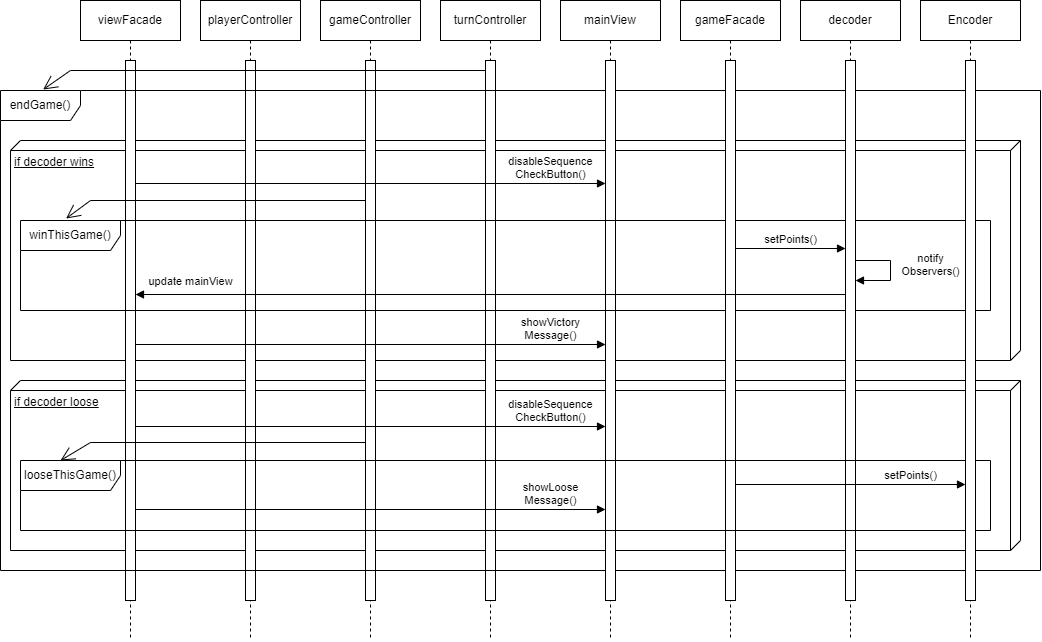

The diagram above was exported from draw.io. Its source (the exported page's mxGraphModel, read from the mxfile embedded in the PNG):
<mxGraphModel dx="1195" dy="697" grid="1" gridSize="10" guides="1" tooltips="1" connect="1" arrows="1" fold="1" page="1" pageScale="1" pageWidth="850" pageHeight="1100" math="0" shadow="0">
  <root>
    <mxCell id="0" />
    <mxCell id="1" parent="0" />
    <mxCell id="TMl2DxdPdafFjGOr8NzD-8" value="if decoder loose" style="verticalAlign=top;align=left;spacingTop=8;spacingLeft=2;spacingRight=12;shape=cube;size=10;direction=south;fontStyle=4;html=1;whiteSpace=wrap;" vertex="1" parent="1">
      <mxGeometry x="50" y="420" width="1010" height="170" as="geometry" />
    </mxCell>
    <mxCell id="ArKPZyIrEfX9HiMApys2-1" value="if decoder wins" style="verticalAlign=top;align=left;spacingTop=8;spacingLeft=2;spacingRight=12;shape=cube;size=10;direction=south;fontStyle=4;html=1;whiteSpace=wrap;" vertex="1" parent="1">
      <mxGeometry x="50" y="180" width="1010" height="220" as="geometry" />
    </mxCell>
    <mxCell id="aHahTvZMV3ks7bHIBklL-1" value="viewFacade" style="shape=umlLifeline;perimeter=lifelinePerimeter;whiteSpace=wrap;html=1;container=1;dropTarget=0;collapsible=0;recursiveResize=0;outlineConnect=0;portConstraint=eastwest;newEdgeStyle={&quot;curved&quot;:0,&quot;rounded&quot;:0};" vertex="1" parent="1">
      <mxGeometry x="120" y="40" width="100" height="640" as="geometry" />
    </mxCell>
    <mxCell id="aHahTvZMV3ks7bHIBklL-2" value="" style="html=1;points=[[0,0,0,0,5],[0,1,0,0,-5],[1,0,0,0,5],[1,1,0,0,-5]];perimeter=orthogonalPerimeter;outlineConnect=0;targetShapes=umlLifeline;portConstraint=eastwest;newEdgeStyle={&quot;curved&quot;:0,&quot;rounded&quot;:0};" vertex="1" parent="aHahTvZMV3ks7bHIBklL-1">
      <mxGeometry x="45" y="60" width="10" height="540" as="geometry" />
    </mxCell>
    <mxCell id="aHahTvZMV3ks7bHIBklL-3" value="playerController" style="shape=umlLifeline;perimeter=lifelinePerimeter;whiteSpace=wrap;html=1;container=1;dropTarget=0;collapsible=0;recursiveResize=0;outlineConnect=0;portConstraint=eastwest;newEdgeStyle={&quot;curved&quot;:0,&quot;rounded&quot;:0};" vertex="1" parent="1">
      <mxGeometry x="240" y="40" width="100" height="640" as="geometry" />
    </mxCell>
    <mxCell id="aHahTvZMV3ks7bHIBklL-4" value="" style="html=1;points=[[0,0,0,0,5],[0,1,0,0,-5],[1,0,0,0,5],[1,1,0,0,-5]];perimeter=orthogonalPerimeter;outlineConnect=0;targetShapes=umlLifeline;portConstraint=eastwest;newEdgeStyle={&quot;curved&quot;:0,&quot;rounded&quot;:0};" vertex="1" parent="aHahTvZMV3ks7bHIBklL-3">
      <mxGeometry x="45" y="60" width="10" height="540" as="geometry" />
    </mxCell>
    <mxCell id="aHahTvZMV3ks7bHIBklL-5" value="gameController" style="shape=umlLifeline;perimeter=lifelinePerimeter;whiteSpace=wrap;html=1;container=1;dropTarget=0;collapsible=0;recursiveResize=0;outlineConnect=0;portConstraint=eastwest;newEdgeStyle={&quot;curved&quot;:0,&quot;rounded&quot;:0};" vertex="1" parent="1">
      <mxGeometry x="360" y="40" width="100" height="640" as="geometry" />
    </mxCell>
    <mxCell id="aHahTvZMV3ks7bHIBklL-6" value="" style="html=1;points=[[0,0,0,0,5],[0,1,0,0,-5],[1,0,0,0,5],[1,1,0,0,-5]];perimeter=orthogonalPerimeter;outlineConnect=0;targetShapes=umlLifeline;portConstraint=eastwest;newEdgeStyle={&quot;curved&quot;:0,&quot;rounded&quot;:0};" vertex="1" parent="aHahTvZMV3ks7bHIBklL-5">
      <mxGeometry x="45" y="60" width="10" height="540" as="geometry" />
    </mxCell>
    <mxCell id="a7w2a0n3ylQCrZc2FM7k-1" value="turnController" style="shape=umlLifeline;perimeter=lifelinePerimeter;whiteSpace=wrap;html=1;container=1;dropTarget=0;collapsible=0;recursiveResize=0;outlineConnect=0;portConstraint=eastwest;newEdgeStyle={&quot;curved&quot;:0,&quot;rounded&quot;:0};" vertex="1" parent="1">
      <mxGeometry x="480" y="40" width="100" height="640" as="geometry" />
    </mxCell>
    <mxCell id="a7w2a0n3ylQCrZc2FM7k-2" value="" style="html=1;points=[[0,0,0,0,5],[0,1,0,0,-5],[1,0,0,0,5],[1,1,0,0,-5]];perimeter=orthogonalPerimeter;outlineConnect=0;targetShapes=umlLifeline;portConstraint=eastwest;newEdgeStyle={&quot;curved&quot;:0,&quot;rounded&quot;:0};" vertex="1" parent="a7w2a0n3ylQCrZc2FM7k-1">
      <mxGeometry x="45" y="60" width="10" height="540" as="geometry" />
    </mxCell>
    <mxCell id="ZJo9Oq-bxrN6KWj_q584-1" value="endGame()" style="shape=umlFrame;whiteSpace=wrap;html=1;pointerEvents=0;width=80;height=30;" vertex="1" parent="1">
      <mxGeometry x="40" y="130" width="1040" height="480" as="geometry" />
    </mxCell>
    <mxCell id="ZJo9Oq-bxrN6KWj_q584-2" value="" style="endArrow=open;endFill=1;endSize=12;html=1;rounded=0;entryX=0.041;entryY=-0.002;entryDx=0;entryDy=0;entryPerimeter=0;" edge="1" parent="1" source="a7w2a0n3ylQCrZc2FM7k-2" target="ZJo9Oq-bxrN6KWj_q584-1">
      <mxGeometry width="160" relative="1" as="geometry">
        <mxPoint x="190" y="190" as="sourcePoint" />
        <mxPoint x="350" y="190" as="targetPoint" />
        <Array as="points">
          <mxPoint x="110" y="110" />
        </Array>
      </mxGeometry>
    </mxCell>
    <mxCell id="rB5bnwmaLi58EQBdUZX9-1" value="mainView" style="shape=umlLifeline;perimeter=lifelinePerimeter;whiteSpace=wrap;html=1;container=1;dropTarget=0;collapsible=0;recursiveResize=0;outlineConnect=0;portConstraint=eastwest;newEdgeStyle={&quot;curved&quot;:0,&quot;rounded&quot;:0};" vertex="1" parent="1">
      <mxGeometry x="600" y="40" width="100" height="640" as="geometry" />
    </mxCell>
    <mxCell id="rB5bnwmaLi58EQBdUZX9-2" value="" style="html=1;points=[[0,0,0,0,5],[0,1,0,0,-5],[1,0,0,0,5],[1,1,0,0,-5]];perimeter=orthogonalPerimeter;outlineConnect=0;targetShapes=umlLifeline;portConstraint=eastwest;newEdgeStyle={&quot;curved&quot;:0,&quot;rounded&quot;:0};" vertex="1" parent="rB5bnwmaLi58EQBdUZX9-1">
      <mxGeometry x="45" y="60" width="10" height="540" as="geometry" />
    </mxCell>
    <mxCell id="rB5bnwmaLi58EQBdUZX9-3" value="disableSequence&lt;br&gt;CheckButton()" style="html=1;verticalAlign=bottom;endArrow=block;curved=0;rounded=0;" edge="1" parent="1">
      <mxGeometry x="0.766" width="80" relative="1" as="geometry">
        <mxPoint x="175" y="223.0000000000001" as="sourcePoint" />
        <mxPoint x="644.9999999999998" y="223.0000000000001" as="targetPoint" />
        <mxPoint as="offset" />
      </mxGeometry>
    </mxCell>
    <mxCell id="rB5bnwmaLi58EQBdUZX9-4" value="winThisGame()" style="shape=umlFrame;whiteSpace=wrap;html=1;pointerEvents=0;width=100;height=30;" vertex="1" parent="1">
      <mxGeometry x="60" y="260" width="970" height="90" as="geometry" />
    </mxCell>
    <mxCell id="rB5bnwmaLi58EQBdUZX9-6" value="" style="endArrow=open;endFill=1;endSize=12;html=1;rounded=0;entryX=0.047;entryY=-0.022;entryDx=0;entryDy=0;entryPerimeter=0;" edge="1" parent="1" source="aHahTvZMV3ks7bHIBklL-6" target="rB5bnwmaLi58EQBdUZX9-4">
      <mxGeometry width="160" relative="1" as="geometry">
        <mxPoint x="535" y="120" as="sourcePoint" />
        <mxPoint x="100" y="138" as="targetPoint" />
        <Array as="points">
          <mxPoint x="130" y="240" />
        </Array>
      </mxGeometry>
    </mxCell>
    <mxCell id="qR0JaIMzwYWxtrDZ5VsJ-1" value="gameFacade" style="shape=umlLifeline;perimeter=lifelinePerimeter;whiteSpace=wrap;html=1;container=1;dropTarget=0;collapsible=0;recursiveResize=0;outlineConnect=0;portConstraint=eastwest;newEdgeStyle={&quot;curved&quot;:0,&quot;rounded&quot;:0};" vertex="1" parent="1">
      <mxGeometry x="720" y="40" width="100" height="640" as="geometry" />
    </mxCell>
    <mxCell id="TMl2DxdPdafFjGOr8NzD-3" value="" style="html=1;points=[[0,0,0,0,5],[0,1,0,0,-5],[1,0,0,0,5],[1,1,0,0,-5]];perimeter=orthogonalPerimeter;outlineConnect=0;targetShapes=umlLifeline;portConstraint=eastwest;newEdgeStyle={&quot;curved&quot;:0,&quot;rounded&quot;:0};" vertex="1" parent="qR0JaIMzwYWxtrDZ5VsJ-1">
      <mxGeometry x="45" y="60" width="10" height="540" as="geometry" />
    </mxCell>
    <mxCell id="TMl2DxdPdafFjGOr8NzD-1" value="decoder" style="shape=umlLifeline;perimeter=lifelinePerimeter;whiteSpace=wrap;html=1;container=1;dropTarget=0;collapsible=0;recursiveResize=0;outlineConnect=0;portConstraint=eastwest;newEdgeStyle={&quot;curved&quot;:0,&quot;rounded&quot;:0};" vertex="1" parent="1">
      <mxGeometry x="840" y="40" width="100" height="640" as="geometry" />
    </mxCell>
    <mxCell id="TMl2DxdPdafFjGOr8NzD-2" value="" style="html=1;points=[[0,0,0,0,5],[0,1,0,0,-5],[1,0,0,0,5],[1,1,0,0,-5]];perimeter=orthogonalPerimeter;outlineConnect=0;targetShapes=umlLifeline;portConstraint=eastwest;newEdgeStyle={&quot;curved&quot;:0,&quot;rounded&quot;:0};" vertex="1" parent="TMl2DxdPdafFjGOr8NzD-1">
      <mxGeometry x="45" y="60" width="10" height="540" as="geometry" />
    </mxCell>
    <mxCell id="TMl2DxdPdafFjGOr8NzD-5" value="notify&lt;br&gt;Observers()" style="html=1;verticalAlign=bottom;endArrow=block;curved=0;rounded=0;" edge="1" parent="TMl2DxdPdafFjGOr8NzD-1" source="TMl2DxdPdafFjGOr8NzD-2" target="TMl2DxdPdafFjGOr8NzD-2">
      <mxGeometry x="0.2222" y="-40" width="80" relative="1" as="geometry">
        <mxPoint x="-65" y="274.0000000000002" as="sourcePoint" />
        <mxPoint x="45" y="274.0000000000002" as="targetPoint" />
        <Array as="points">
          <mxPoint x="90" y="260" />
          <mxPoint x="90" y="280" />
        </Array>
        <mxPoint x="40" y="40" as="offset" />
      </mxGeometry>
    </mxCell>
    <mxCell id="TMl2DxdPdafFjGOr8NzD-4" value="setPoints()" style="html=1;verticalAlign=bottom;endArrow=block;curved=0;rounded=0;" edge="1" parent="1">
      <mxGeometry width="80" relative="1" as="geometry">
        <mxPoint x="775" y="288.0000000000002" as="sourcePoint" />
        <mxPoint x="885" y="288.0000000000002" as="targetPoint" />
      </mxGeometry>
    </mxCell>
    <mxCell id="TMl2DxdPdafFjGOr8NzD-6" value="update mainView" style="html=1;verticalAlign=bottom;endArrow=block;curved=0;rounded=0;" edge="1" parent="1">
      <mxGeometry x="0.8451" y="-4" width="80" relative="1" as="geometry">
        <mxPoint x="885" y="334.0000000000002" as="sourcePoint" />
        <mxPoint x="175" y="334.0000000000002" as="targetPoint" />
        <mxPoint as="offset" />
      </mxGeometry>
    </mxCell>
    <mxCell id="TMl2DxdPdafFjGOr8NzD-7" value="showVictory&lt;br&gt;Message()" style="html=1;verticalAlign=bottom;endArrow=block;curved=0;rounded=0;" edge="1" parent="1">
      <mxGeometry x="0.766" width="80" relative="1" as="geometry">
        <mxPoint x="175" y="384.0000000000002" as="sourcePoint" />
        <mxPoint x="645" y="384.0000000000002" as="targetPoint" />
        <mxPoint as="offset" />
      </mxGeometry>
    </mxCell>
    <mxCell id="TMl2DxdPdafFjGOr8NzD-10" value="disableSequence&lt;br&gt;CheckButton()" style="html=1;verticalAlign=bottom;endArrow=block;curved=0;rounded=0;" edge="1" parent="1">
      <mxGeometry x="0.766" width="80" relative="1" as="geometry">
        <mxPoint x="175" y="466.0000000000002" as="sourcePoint" />
        <mxPoint x="645" y="466.0000000000002" as="targetPoint" />
        <mxPoint as="offset" />
      </mxGeometry>
    </mxCell>
    <mxCell id="TMl2DxdPdafFjGOr8NzD-11" value="looseThisGame()" style="shape=umlFrame;whiteSpace=wrap;html=1;pointerEvents=0;width=100;height=30;" vertex="1" parent="1">
      <mxGeometry x="60" y="500" width="970" height="70" as="geometry" />
    </mxCell>
    <mxCell id="TMl2DxdPdafFjGOr8NzD-13" value="" style="endArrow=open;endFill=1;endSize=12;html=1;rounded=0;entryX=0.047;entryY=-0.022;entryDx=0;entryDy=0;entryPerimeter=0;" edge="1" parent="1" source="aHahTvZMV3ks7bHIBklL-6">
      <mxGeometry width="160" relative="1" as="geometry">
        <mxPoint x="399" y="482" as="sourcePoint" />
        <mxPoint x="100" y="500" as="targetPoint" />
        <Array as="points">
          <mxPoint x="130" y="482" />
        </Array>
      </mxGeometry>
    </mxCell>
    <mxCell id="TMl2DxdPdafFjGOr8NzD-14" value="Encoder" style="shape=umlLifeline;perimeter=lifelinePerimeter;whiteSpace=wrap;html=1;container=1;dropTarget=0;collapsible=0;recursiveResize=0;outlineConnect=0;portConstraint=eastwest;newEdgeStyle={&quot;curved&quot;:0,&quot;rounded&quot;:0};" vertex="1" parent="1">
      <mxGeometry x="960" y="40" width="100" height="640" as="geometry" />
    </mxCell>
    <mxCell id="TMl2DxdPdafFjGOr8NzD-15" value="" style="html=1;points=[[0,0,0,0,5],[0,1,0,0,-5],[1,0,0,0,5],[1,1,0,0,-5]];perimeter=orthogonalPerimeter;outlineConnect=0;targetShapes=umlLifeline;portConstraint=eastwest;newEdgeStyle={&quot;curved&quot;:0,&quot;rounded&quot;:0};" vertex="1" parent="TMl2DxdPdafFjGOr8NzD-14">
      <mxGeometry x="45" y="60" width="10" height="540" as="geometry" />
    </mxCell>
    <mxCell id="TMl2DxdPdafFjGOr8NzD-18" value="setPoints()" style="html=1;verticalAlign=bottom;endArrow=block;curved=0;rounded=0;" edge="1" parent="1">
      <mxGeometry x="0.5217" width="80" relative="1" as="geometry">
        <mxPoint x="775" y="524.0000000000002" as="sourcePoint" />
        <mxPoint x="1005" y="524.0000000000002" as="targetPoint" />
        <mxPoint as="offset" />
      </mxGeometry>
    </mxCell>
    <mxCell id="TMl2DxdPdafFjGOr8NzD-19" value="showLoose&lt;br&gt;Message()" style="html=1;verticalAlign=bottom;endArrow=block;curved=0;rounded=0;" edge="1" parent="1">
      <mxGeometry x="0.766" width="80" relative="1" as="geometry">
        <mxPoint x="175" y="549.0000000000002" as="sourcePoint" />
        <mxPoint x="645" y="549.0000000000002" as="targetPoint" />
        <mxPoint as="offset" />
      </mxGeometry>
    </mxCell>
  </root>
</mxGraphModel>